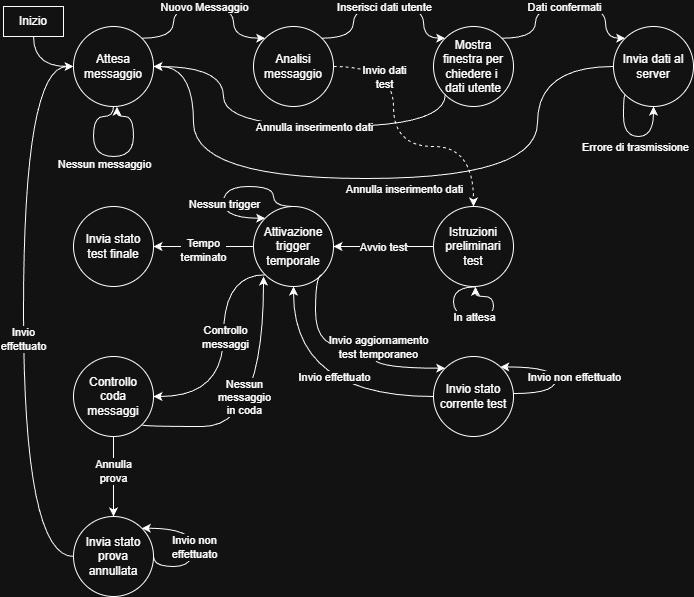

The diagram above was exported from draw.io. Its source (the exported page's mxGraphModel, read from the mxfile embedded in the PNG):
<mxGraphModel dx="1042" dy="527" grid="1" gridSize="10" guides="1" tooltips="1" connect="1" arrows="1" fold="1" page="1" pageScale="1" pageWidth="827" pageHeight="1169" math="0" shadow="0">
  <root>
    <mxCell id="0" />
    <mxCell id="1" parent="0" />
    <mxCell id="jvoRqy3lB2c0Uj7nlT1S-5" edge="1" parent="1" source="jvoRqy3lB2c0Uj7nlT1S-1" style="edgeStyle=orthogonalEdgeStyle;rounded=0;orthogonalLoop=1;jettySize=auto;html=1;exitX=0.5;exitY=1;exitDx=0;exitDy=0;curved=1;entryX=0.544;entryY=1.002;entryDx=0;entryDy=0;entryPerimeter=0;" target="jvoRqy3lB2c0Uj7nlT1S-1">
      <mxGeometry relative="1" as="geometry">
        <Array as="points">
          <mxPoint x="150" y="130" />
          <mxPoint x="130" y="130" />
          <mxPoint x="130" y="170" />
          <mxPoint x="170" y="170" />
          <mxPoint x="170" y="130" />
          <mxPoint x="154" y="130" />
        </Array>
        <mxPoint x="190" y="190" as="targetPoint" />
      </mxGeometry>
    </mxCell>
    <mxCell id="jvoRqy3lB2c0Uj7nlT1S-7" connectable="0" parent="jvoRqy3lB2c0Uj7nlT1S-5" style="edgeLabel;html=1;align=center;verticalAlign=middle;resizable=0;points=[];" value="Nessun messaggio" vertex="1">
      <mxGeometry relative="1" x="-0.3158" y="3" as="geometry">
        <mxPoint x="7" y="17" as="offset" />
      </mxGeometry>
    </mxCell>
    <mxCell id="jvoRqy3lB2c0Uj7nlT1S-9" edge="1" parent="1" source="jvoRqy3lB2c0Uj7nlT1S-1" style="edgeStyle=orthogonalEdgeStyle;curved=1;rounded=0;orthogonalLoop=1;jettySize=auto;html=1;exitX=1;exitY=0;exitDx=0;exitDy=0;entryX=0;entryY=0;entryDx=0;entryDy=0;" target="jvoRqy3lB2c0Uj7nlT1S-2">
      <mxGeometry relative="1" as="geometry">
        <Array as="points">
          <mxPoint x="210" y="52" />
          <mxPoint x="210" y="20" />
          <mxPoint x="270" y="20" />
          <mxPoint x="270" y="52" />
        </Array>
      </mxGeometry>
    </mxCell>
    <mxCell id="jvoRqy3lB2c0Uj7nlT1S-10" connectable="0" parent="jvoRqy3lB2c0Uj7nlT1S-9" style="edgeLabel;html=1;align=center;verticalAlign=middle;resizable=0;points=[];" value="Nuovo Messaggio" vertex="1">
      <mxGeometry relative="1" x="-0.1111" as="geometry">
        <mxPoint x="11" as="offset" />
      </mxGeometry>
    </mxCell>
    <mxCell id="jvoRqy3lB2c0Uj7nlT1S-1" parent="1" style="ellipse;whiteSpace=wrap;html=1;aspect=fixed;" value="Attesa messaggio" vertex="1">
      <mxGeometry height="80" width="80" x="110" y="40" as="geometry" />
    </mxCell>
    <mxCell id="jvoRqy3lB2c0Uj7nlT1S-2" parent="1" style="ellipse;whiteSpace=wrap;html=1;aspect=fixed;" value="Analisi messaggio" vertex="1">
      <mxGeometry height="80" width="80" x="290" y="40" as="geometry" />
    </mxCell>
    <mxCell id="jvoRqy3lB2c0Uj7nlT1S-6" parent="1" style="text;html=1;whiteSpace=wrap;strokeColor=default;fillColor=default;align=center;verticalAlign=middle;rounded=0;" value="Inizio" vertex="1">
      <mxGeometry height="30" width="60" x="40" y="20" as="geometry" />
    </mxCell>
    <mxCell id="Jp65Ax-6mlIhTLO1V_GJ-1" parent="1" style="ellipse;whiteSpace=wrap;html=1;aspect=fixed;" value="Mostra finestra per chiedere i&amp;nbsp; dati utente" vertex="1">
      <mxGeometry height="80" width="80" x="470" y="40" as="geometry" />
    </mxCell>
    <mxCell id="Jp65Ax-6mlIhTLO1V_GJ-2" edge="1" parent="1" source="jvoRqy3lB2c0Uj7nlT1S-2" style="edgeStyle=orthogonalEdgeStyle;curved=1;rounded=0;orthogonalLoop=1;jettySize=auto;html=1;exitX=1;exitY=0;exitDx=0;exitDy=0;entryX=0;entryY=0;entryDx=0;entryDy=0;" target="Jp65Ax-6mlIhTLO1V_GJ-1">
      <mxGeometry relative="1" as="geometry">
        <Array as="points">
          <mxPoint x="390" y="52" />
          <mxPoint x="390" y="20" />
          <mxPoint x="460" y="20" />
          <mxPoint x="460" y="52" />
        </Array>
        <mxPoint x="360" y="52" as="sourcePoint" />
        <mxPoint x="484" y="52" as="targetPoint" />
      </mxGeometry>
    </mxCell>
    <mxCell id="Jp65Ax-6mlIhTLO1V_GJ-3" connectable="0" parent="Jp65Ax-6mlIhTLO1V_GJ-2" style="edgeLabel;html=1;align=center;verticalAlign=middle;resizable=0;points=[];" value="Inserisci dati utente" vertex="1">
      <mxGeometry relative="1" x="-0.1111" as="geometry">
        <mxPoint x="11" as="offset" />
      </mxGeometry>
    </mxCell>
    <mxCell id="Jp65Ax-6mlIhTLO1V_GJ-4" edge="1" parent="1" source="Jp65Ax-6mlIhTLO1V_GJ-1" style="edgeStyle=orthogonalEdgeStyle;curved=1;rounded=0;orthogonalLoop=1;jettySize=auto;html=1;exitX=0;exitY=1;exitDx=0;exitDy=0;entryX=1;entryY=0.5;entryDx=0;entryDy=0;" target="jvoRqy3lB2c0Uj7nlT1S-1">
      <mxGeometry relative="1" as="geometry">
        <Array as="points">
          <mxPoint x="482" y="140" />
          <mxPoint x="260" y="140" />
          <mxPoint x="260" y="80" />
        </Array>
        <mxPoint x="268" y="172" as="sourcePoint" />
        <mxPoint x="392" y="172" as="targetPoint" />
      </mxGeometry>
    </mxCell>
    <mxCell id="Jp65Ax-6mlIhTLO1V_GJ-5" connectable="0" parent="Jp65Ax-6mlIhTLO1V_GJ-4" style="edgeLabel;html=1;align=center;verticalAlign=middle;resizable=0;points=[];" value="Annulla inserimento dati" vertex="1">
      <mxGeometry relative="1" x="-0.1111" as="geometry">
        <mxPoint x="7" as="offset" />
      </mxGeometry>
    </mxCell>
    <mxCell id="Jp65Ax-6mlIhTLO1V_GJ-6" parent="1" style="ellipse;whiteSpace=wrap;html=1;aspect=fixed;" value="Invia dati al server" vertex="1">
      <mxGeometry height="80" width="80" x="650" y="40" as="geometry" />
    </mxCell>
    <mxCell id="Jp65Ax-6mlIhTLO1V_GJ-7" edge="1" parent="1" source="Jp65Ax-6mlIhTLO1V_GJ-1" style="edgeStyle=orthogonalEdgeStyle;curved=1;rounded=0;orthogonalLoop=1;jettySize=auto;html=1;exitX=1;exitY=0;exitDx=0;exitDy=0;entryX=0;entryY=0;entryDx=0;entryDy=0;" target="Jp65Ax-6mlIhTLO1V_GJ-6">
      <mxGeometry relative="1" as="geometry">
        <Array as="points">
          <mxPoint x="572" y="52" />
          <mxPoint x="572" y="20" />
          <mxPoint x="642" y="20" />
          <mxPoint x="642" y="52" />
        </Array>
        <mxPoint x="540" y="52" as="sourcePoint" />
        <mxPoint x="664" y="52" as="targetPoint" />
      </mxGeometry>
    </mxCell>
    <mxCell id="Jp65Ax-6mlIhTLO1V_GJ-8" connectable="0" parent="Jp65Ax-6mlIhTLO1V_GJ-7" style="edgeLabel;html=1;align=center;verticalAlign=middle;resizable=0;points=[];" value="Dati confermati" vertex="1">
      <mxGeometry relative="1" x="-0.1111" as="geometry">
        <mxPoint x="11" as="offset" />
      </mxGeometry>
    </mxCell>
    <mxCell id="Jp65Ax-6mlIhTLO1V_GJ-9" edge="1" parent="1" source="Jp65Ax-6mlIhTLO1V_GJ-6" style="edgeStyle=orthogonalEdgeStyle;curved=1;rounded=0;orthogonalLoop=1;jettySize=auto;html=1;exitX=0;exitY=1;exitDx=0;exitDy=0;entryX=0.5;entryY=1;entryDx=0;entryDy=0;" target="Jp65Ax-6mlIhTLO1V_GJ-6">
      <mxGeometry relative="1" as="geometry">
        <Array as="points">
          <mxPoint x="660" y="108" />
          <mxPoint x="660" y="150" />
          <mxPoint x="690" y="150" />
        </Array>
        <mxPoint x="620" y="172" as="sourcePoint" />
        <mxPoint x="744" y="172" as="targetPoint" />
      </mxGeometry>
    </mxCell>
    <mxCell id="Jp65Ax-6mlIhTLO1V_GJ-10" connectable="0" parent="Jp65Ax-6mlIhTLO1V_GJ-9" style="edgeLabel;html=1;align=center;verticalAlign=middle;resizable=0;points=[];" value="Errore di trasmissione" vertex="1">
      <mxGeometry relative="1" x="-0.1111" as="geometry">
        <mxPoint x="9" y="10" as="offset" />
      </mxGeometry>
    </mxCell>
    <mxCell id="Jp65Ax-6mlIhTLO1V_GJ-11" edge="1" parent="1" source="Jp65Ax-6mlIhTLO1V_GJ-6" style="edgeStyle=orthogonalEdgeStyle;curved=1;rounded=0;orthogonalLoop=1;jettySize=auto;html=1;exitX=0;exitY=0.5;exitDx=0;exitDy=0;">
      <mxGeometry relative="1" as="geometry">
        <Array as="points">
          <mxPoint x="574" y="80" />
          <mxPoint x="574" y="192" />
          <mxPoint x="230" y="192" />
          <mxPoint x="230" y="80" />
        </Array>
        <mxPoint x="574" y="160" as="sourcePoint" />
        <mxPoint x="190" y="80" as="targetPoint" />
      </mxGeometry>
    </mxCell>
    <mxCell id="Jp65Ax-6mlIhTLO1V_GJ-12" connectable="0" parent="Jp65Ax-6mlIhTLO1V_GJ-11" style="edgeLabel;html=1;align=center;verticalAlign=middle;resizable=0;points=[];" value="Annulla inserimento dati" vertex="1">
      <mxGeometry relative="1" x="-0.1111" as="geometry">
        <mxPoint x="-18" y="10" as="offset" />
      </mxGeometry>
    </mxCell>
    <mxCell id="Jp65Ax-6mlIhTLO1V_GJ-13" edge="1" parent="1" source="jvoRqy3lB2c0Uj7nlT1S-6" style="edgeStyle=orthogonalEdgeStyle;curved=1;rounded=0;orthogonalLoop=1;jettySize=auto;html=1;entryX=0;entryY=0.5;entryDx=0;entryDy=0;" target="jvoRqy3lB2c0Uj7nlT1S-1">
      <mxGeometry relative="1" as="geometry">
        <Array as="points">
          <mxPoint x="70" y="80" />
        </Array>
        <mxPoint x="200" y="72" as="sourcePoint" />
        <mxPoint x="324" y="72" as="targetPoint" />
      </mxGeometry>
    </mxCell>
    <mxCell id="Jp65Ax-6mlIhTLO1V_GJ-19" edge="1" parent="1" source="Jp65Ax-6mlIhTLO1V_GJ-15" style="edgeStyle=orthogonalEdgeStyle;curved=1;rounded=0;orthogonalLoop=1;jettySize=auto;html=1;" target="Jp65Ax-6mlIhTLO1V_GJ-18" value="">
      <mxGeometry relative="1" as="geometry" />
    </mxCell>
    <mxCell id="Jp65Ax-6mlIhTLO1V_GJ-20" connectable="0" parent="Jp65Ax-6mlIhTLO1V_GJ-19" style="edgeLabel;html=1;align=center;verticalAlign=middle;resizable=0;points=[];" value="Avvio test" vertex="1">
      <mxGeometry relative="1" x="-0.208" y="-1" as="geometry">
        <mxPoint x="-11" y="1" as="offset" />
      </mxGeometry>
    </mxCell>
    <mxCell id="Jp65Ax-6mlIhTLO1V_GJ-15" parent="1" style="ellipse;whiteSpace=wrap;html=1;aspect=fixed;" value="Istruzioni preliminari test" vertex="1">
      <mxGeometry height="80" width="80" x="470" y="220" as="geometry" />
    </mxCell>
    <mxCell id="Jp65Ax-6mlIhTLO1V_GJ-16" edge="1" parent="1" source="Jp65Ax-6mlIhTLO1V_GJ-15" style="edgeStyle=orthogonalEdgeStyle;rounded=0;orthogonalLoop=1;jettySize=auto;html=1;curved=1;entryX=0.525;entryY=1.003;entryDx=0;entryDy=0;entryPerimeter=0;exitX=0.521;exitY=1.005;exitDx=0;exitDy=0;exitPerimeter=0;" target="Jp65Ax-6mlIhTLO1V_GJ-15">
      <mxGeometry relative="1" as="geometry">
        <Array as="points">
          <mxPoint x="490" y="300" />
          <mxPoint x="490" y="330" />
          <mxPoint x="530" y="330" />
          <mxPoint x="530" y="310" />
          <mxPoint x="512" y="310" />
        </Array>
        <mxPoint x="510" y="300" as="sourcePoint" />
        <mxPoint x="514" y="300" as="targetPoint" />
      </mxGeometry>
    </mxCell>
    <mxCell id="Jp65Ax-6mlIhTLO1V_GJ-17" connectable="0" parent="Jp65Ax-6mlIhTLO1V_GJ-16" style="edgeLabel;html=1;align=center;verticalAlign=middle;resizable=0;points=[];" value="In attesa" vertex="1">
      <mxGeometry relative="1" x="-0.3158" y="3" as="geometry">
        <mxPoint x="17" y="4" as="offset" />
      </mxGeometry>
    </mxCell>
    <mxCell id="Jp65Ax-6mlIhTLO1V_GJ-26" edge="1" parent="1" source="Jp65Ax-6mlIhTLO1V_GJ-18" style="edgeStyle=orthogonalEdgeStyle;curved=1;rounded=0;orthogonalLoop=1;jettySize=auto;html=1;exitX=0;exitY=1;exitDx=0;exitDy=0;" target="Jp65Ax-6mlIhTLO1V_GJ-25" value="">
      <mxGeometry relative="1" as="geometry">
        <Array as="points">
          <mxPoint x="260" y="288" />
          <mxPoint x="260" y="410" />
        </Array>
      </mxGeometry>
    </mxCell>
    <mxCell id="Jp65Ax-6mlIhTLO1V_GJ-29" connectable="0" parent="Jp65Ax-6mlIhTLO1V_GJ-26" style="edgeLabel;html=1;align=center;verticalAlign=middle;resizable=0;points=[];rotation=0;" value="Controllo&lt;div&gt;messaggi&lt;/div&gt;" vertex="1">
      <mxGeometry relative="1" x="0.0526" y="1" as="geometry">
        <mxPoint y="-19" as="offset" />
      </mxGeometry>
    </mxCell>
    <mxCell id="Jp65Ax-6mlIhTLO1V_GJ-28" edge="1" parent="1" source="Jp65Ax-6mlIhTLO1V_GJ-18" style="edgeStyle=orthogonalEdgeStyle;curved=1;rounded=0;orthogonalLoop=1;jettySize=auto;html=1;" target="Jp65Ax-6mlIhTLO1V_GJ-27" value="">
      <mxGeometry relative="1" as="geometry" />
    </mxCell>
    <mxCell id="Jp65Ax-6mlIhTLO1V_GJ-30" connectable="0" parent="Jp65Ax-6mlIhTLO1V_GJ-28" style="edgeLabel;html=1;align=center;verticalAlign=middle;resizable=0;points=[];" value="Tempo&lt;div&gt;terminato&lt;/div&gt;" vertex="1">
      <mxGeometry relative="1" x="0.0186" y="3" as="geometry">
        <mxPoint as="offset" />
      </mxGeometry>
    </mxCell>
    <mxCell id="Jp65Ax-6mlIhTLO1V_GJ-18" parent="1" style="ellipse;whiteSpace=wrap;html=1;aspect=fixed;" value="Attivazione trigger temporale" vertex="1">
      <mxGeometry height="80" width="80" x="290" y="220" as="geometry" />
    </mxCell>
    <mxCell id="Jp65Ax-6mlIhTLO1V_GJ-21" edge="1" parent="1" source="jvoRqy3lB2c0Uj7nlT1S-2" style="edgeStyle=orthogonalEdgeStyle;rounded=0;orthogonalLoop=1;jettySize=auto;html=1;curved=1;entryX=0.5;entryY=0;entryDx=0;entryDy=0;exitX=1;exitY=0.5;exitDx=0;exitDy=0;dashed=1;" target="Jp65Ax-6mlIhTLO1V_GJ-15">
      <mxGeometry relative="1" as="geometry">
        <Array as="points">
          <mxPoint x="430" y="80" />
          <mxPoint x="430" y="160" />
          <mxPoint x="510" y="160" />
        </Array>
        <mxPoint x="412" y="150" as="sourcePoint" />
        <mxPoint x="412" y="150" as="targetPoint" />
      </mxGeometry>
    </mxCell>
    <mxCell id="Jp65Ax-6mlIhTLO1V_GJ-22" connectable="0" parent="Jp65Ax-6mlIhTLO1V_GJ-21" style="edgeLabel;html=1;align=center;verticalAlign=middle;resizable=0;points=[];labelBackgroundColor=default;" value="Invio dati&lt;div&gt;test&lt;/div&gt;" vertex="1">
      <mxGeometry relative="1" x="-0.3158" y="3" as="geometry">
        <mxPoint x="-13" y="-26" as="offset" />
      </mxGeometry>
    </mxCell>
    <mxCell id="Jp65Ax-6mlIhTLO1V_GJ-23" edge="1" parent="1" source="Jp65Ax-6mlIhTLO1V_GJ-18" style="edgeStyle=orthogonalEdgeStyle;rounded=0;orthogonalLoop=1;jettySize=auto;html=1;curved=1;entryX=0;entryY=0;entryDx=0;entryDy=0;exitX=0.5;exitY=0;exitDx=0;exitDy=0;" target="Jp65Ax-6mlIhTLO1V_GJ-18">
      <mxGeometry relative="1" as="geometry">
        <Array as="points">
          <mxPoint x="310" y="220" />
          <mxPoint x="310" y="200" />
          <mxPoint x="260" y="200" />
          <mxPoint x="260" y="232" />
        </Array>
        <mxPoint x="282" y="220" as="sourcePoint" />
        <mxPoint x="282" y="220" as="targetPoint" />
      </mxGeometry>
    </mxCell>
    <mxCell id="Jp65Ax-6mlIhTLO1V_GJ-24" connectable="0" parent="Jp65Ax-6mlIhTLO1V_GJ-23" style="edgeLabel;html=1;align=center;verticalAlign=middle;resizable=0;points=[];" value="Nessun trigger" vertex="1">
      <mxGeometry relative="1" x="-0.3158" y="3" as="geometry">
        <mxPoint x="-34" y="14" as="offset" />
      </mxGeometry>
    </mxCell>
    <mxCell id="Jp65Ax-6mlIhTLO1V_GJ-34" edge="1" parent="1" source="Jp65Ax-6mlIhTLO1V_GJ-25" style="edgeStyle=orthogonalEdgeStyle;curved=1;rounded=0;orthogonalLoop=1;jettySize=auto;html=1;" target="Jp65Ax-6mlIhTLO1V_GJ-33" value="">
      <mxGeometry relative="1" as="geometry" />
    </mxCell>
    <mxCell id="Jp65Ax-6mlIhTLO1V_GJ-35" connectable="0" parent="Jp65Ax-6mlIhTLO1V_GJ-34" style="edgeLabel;html=1;align=center;verticalAlign=middle;resizable=0;points=[];" value="Annulla&lt;div&gt;prova&lt;/div&gt;" vertex="1">
      <mxGeometry relative="1" x="-0.1491" y="-1" as="geometry">
        <mxPoint as="offset" />
      </mxGeometry>
    </mxCell>
    <mxCell id="Jp65Ax-6mlIhTLO1V_GJ-25" parent="1" style="ellipse;whiteSpace=wrap;html=1;aspect=fixed;" value="Controllo&lt;div&gt;coda messaggi&lt;/div&gt;" vertex="1">
      <mxGeometry height="80" width="80" x="110" y="370" as="geometry" />
    </mxCell>
    <mxCell id="Jp65Ax-6mlIhTLO1V_GJ-27" parent="1" style="ellipse;whiteSpace=wrap;html=1;aspect=fixed;" value="Invia stato&lt;div&gt;test finale&lt;/div&gt;" vertex="1">
      <mxGeometry height="80" width="80" x="110" y="220" as="geometry" />
    </mxCell>
    <mxCell id="Jp65Ax-6mlIhTLO1V_GJ-31" edge="1" parent="1" source="Jp65Ax-6mlIhTLO1V_GJ-25" style="edgeStyle=orthogonalEdgeStyle;curved=1;rounded=0;orthogonalLoop=1;jettySize=auto;html=1;exitX=1;exitY=1;exitDx=0;exitDy=0;" value="">
      <mxGeometry relative="1" as="geometry">
        <Array as="points">
          <mxPoint x="178" y="440" />
          <mxPoint x="300" y="440" />
        </Array>
        <mxPoint x="312" y="298" as="sourcePoint" />
        <mxPoint x="300" y="290" as="targetPoint" />
      </mxGeometry>
    </mxCell>
    <mxCell id="Jp65Ax-6mlIhTLO1V_GJ-32" connectable="0" parent="Jp65Ax-6mlIhTLO1V_GJ-31" style="edgeLabel;html=1;align=center;verticalAlign=middle;resizable=0;points=[];rotation=0;" value="Nessun&lt;div&gt;messaggio&lt;/div&gt;&lt;div&gt;in coda&lt;/div&gt;" vertex="1">
      <mxGeometry relative="1" x="0.0526" y="1" as="geometry">
        <mxPoint x="-19" y="-9" as="offset" />
      </mxGeometry>
    </mxCell>
    <mxCell id="Jp65Ax-6mlIhTLO1V_GJ-38" edge="1" parent="1" source="Jp65Ax-6mlIhTLO1V_GJ-33" style="edgeStyle=orthogonalEdgeStyle;curved=1;rounded=0;orthogonalLoop=1;jettySize=auto;html=1;exitX=0;exitY=0.5;exitDx=0;exitDy=0;">
      <mxGeometry relative="1" as="geometry">
        <Array as="points">
          <mxPoint x="60" y="570" />
          <mxPoint x="60" y="80" />
        </Array>
        <mxPoint x="110" y="80" as="targetPoint" />
      </mxGeometry>
    </mxCell>
    <mxCell id="Jp65Ax-6mlIhTLO1V_GJ-39" connectable="0" parent="Jp65Ax-6mlIhTLO1V_GJ-38" style="edgeLabel;html=1;align=center;verticalAlign=middle;resizable=0;points=[];" value="Invio&lt;div&gt;effettuato&lt;/div&gt;" vertex="1">
      <mxGeometry relative="1" x="-0.0899" y="1" as="geometry">
        <mxPoint as="offset" />
      </mxGeometry>
    </mxCell>
    <mxCell id="Jp65Ax-6mlIhTLO1V_GJ-33" parent="1" style="ellipse;whiteSpace=wrap;html=1;aspect=fixed;" value="Invia stato&lt;div&gt;prova annullata&lt;/div&gt;" vertex="1">
      <mxGeometry height="80" width="80" x="110" y="530" as="geometry" />
    </mxCell>
    <mxCell id="Jp65Ax-6mlIhTLO1V_GJ-36" edge="1" parent="1" source="Jp65Ax-6mlIhTLO1V_GJ-33" style="edgeStyle=orthogonalEdgeStyle;rounded=0;orthogonalLoop=1;jettySize=auto;html=1;curved=1;exitX=1;exitY=0.5;exitDx=0;exitDy=0;entryX=1;entryY=0;entryDx=0;entryDy=0;" target="Jp65Ax-6mlIhTLO1V_GJ-33">
      <mxGeometry relative="1" as="geometry">
        <Array as="points">
          <mxPoint x="190" y="580" />
          <mxPoint x="230" y="580" />
          <mxPoint x="230" y="542" />
        </Array>
        <mxPoint x="241.97000000000003" y="585" as="sourcePoint" />
        <mxPoint x="230" y="530" as="targetPoint" />
      </mxGeometry>
    </mxCell>
    <mxCell id="Jp65Ax-6mlIhTLO1V_GJ-37" connectable="0" parent="Jp65Ax-6mlIhTLO1V_GJ-36" style="edgeLabel;html=1;align=center;verticalAlign=middle;resizable=0;points=[];" value="Invio non&lt;div&gt;effettuato&lt;/div&gt;" vertex="1">
      <mxGeometry relative="1" x="-0.3158" y="3" as="geometry">
        <mxPoint x="2" y="-17" as="offset" />
      </mxGeometry>
    </mxCell>
    <mxCell id="Jp65Ax-6mlIhTLO1V_GJ-40" parent="1" style="ellipse;whiteSpace=wrap;html=1;aspect=fixed;" value="Invio stato&lt;div&gt;corrente test&lt;/div&gt;" vertex="1">
      <mxGeometry height="80" width="80" x="470" y="370" as="geometry" />
    </mxCell>
    <mxCell id="Jp65Ax-6mlIhTLO1V_GJ-41" edge="1" parent="1" source="Jp65Ax-6mlIhTLO1V_GJ-18" style="edgeStyle=orthogonalEdgeStyle;curved=1;rounded=0;orthogonalLoop=1;jettySize=auto;html=1;exitX=1;exitY=1;exitDx=0;exitDy=0;entryX=0;entryY=0;entryDx=0;entryDy=0;" target="Jp65Ax-6mlIhTLO1V_GJ-40" value="">
      <mxGeometry relative="1" as="geometry">
        <Array as="points">
          <mxPoint x="352" y="288" />
          <mxPoint x="352" y="360" />
          <mxPoint x="410" y="360" />
          <mxPoint x="410" y="382" />
        </Array>
        <mxPoint x="352.0042712474649" y="288.28427124746497" as="sourcePoint" />
        <mxPoint x="475.4357287525381" y="381.7157287525381" as="targetPoint" />
      </mxGeometry>
    </mxCell>
    <mxCell id="Jp65Ax-6mlIhTLO1V_GJ-42" connectable="0" parent="Jp65Ax-6mlIhTLO1V_GJ-41" style="edgeLabel;html=1;align=center;verticalAlign=middle;resizable=0;points=[];rotation=0;" value="Invio aggiornamento&lt;div&gt;test temporaneo&lt;/div&gt;" vertex="1">
      <mxGeometry relative="1" x="0.0526" y="1" as="geometry">
        <mxPoint x="19" y="1" as="offset" />
      </mxGeometry>
    </mxCell>
    <mxCell id="Jp65Ax-6mlIhTLO1V_GJ-43" edge="1" parent="1" source="Jp65Ax-6mlIhTLO1V_GJ-40" style="edgeStyle=orthogonalEdgeStyle;rounded=0;orthogonalLoop=1;jettySize=auto;html=1;curved=1;exitX=1.003;exitY=0.463;exitDx=0;exitDy=0;entryX=0.835;entryY=0.13;entryDx=0;entryDy=0;entryPerimeter=0;exitPerimeter=0;" target="Jp65Ax-6mlIhTLO1V_GJ-40">
      <mxGeometry relative="1" as="geometry">
        <Array as="points">
          <mxPoint x="592" y="407" />
          <mxPoint x="592" y="380" />
        </Array>
        <mxPoint x="552" y="408" as="sourcePoint" />
        <mxPoint x="540" y="380" as="targetPoint" />
      </mxGeometry>
    </mxCell>
    <mxCell id="Jp65Ax-6mlIhTLO1V_GJ-44" connectable="0" parent="Jp65Ax-6mlIhTLO1V_GJ-43" style="edgeLabel;html=1;align=center;verticalAlign=middle;resizable=0;points=[];labelBackgroundColor=default;" value="Invio non&amp;nbsp;&lt;span style=&quot;background-color: light-dark(#ffffff, var(--ge-dark-color, #121212)); color: light-dark(rgb(0, 0, 0), rgb(255, 255, 255));&quot;&gt;effettuato&lt;/span&gt;" vertex="1">
      <mxGeometry relative="1" x="-0.3158" y="3" as="geometry">
        <mxPoint x="21" y="-16" as="offset" />
      </mxGeometry>
    </mxCell>
    <mxCell id="Jp65Ax-6mlIhTLO1V_GJ-45" edge="1" parent="1" source="Jp65Ax-6mlIhTLO1V_GJ-40" style="edgeStyle=orthogonalEdgeStyle;curved=1;rounded=0;orthogonalLoop=1;jettySize=auto;html=1;exitX=0;exitY=0.5;exitDx=0;exitDy=0;entryX=0.5;entryY=1;entryDx=0;entryDy=0;" target="Jp65Ax-6mlIhTLO1V_GJ-18" value="">
      <mxGeometry relative="1" as="geometry">
        <Array as="points">
          <mxPoint x="330" y="410" />
        </Array>
        <mxPoint x="290" y="448" as="sourcePoint" />
        <mxPoint x="412" y="300" as="targetPoint" />
      </mxGeometry>
    </mxCell>
    <mxCell id="Jp65Ax-6mlIhTLO1V_GJ-46" connectable="0" parent="Jp65Ax-6mlIhTLO1V_GJ-45" style="edgeLabel;html=1;align=center;verticalAlign=middle;resizable=0;points=[];rotation=0;" value="Invio effettuato" vertex="1">
      <mxGeometry relative="1" x="0.0526" y="1" as="geometry">
        <mxPoint x="32" y="-21" as="offset" />
      </mxGeometry>
    </mxCell>
  </root>
</mxGraphModel>